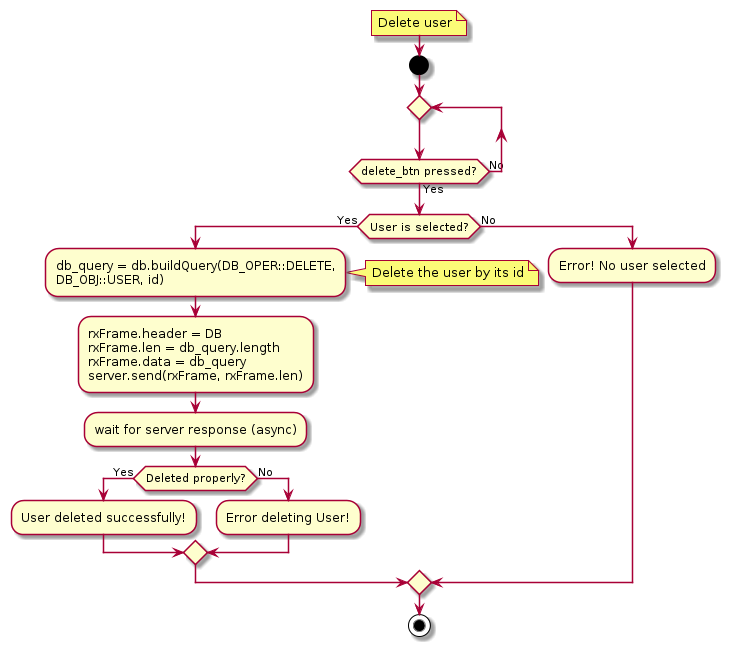

The diagram above was rendered by PlantUML. Its source (embedded in the PNG):
@startuml
'-----------------------
  note right
    Delete user
  end note
'-----------------------
  start
    repeat
    repeat while(delete_btn pressed?) is (No) not (Yes)
    
    if (User is selected?) then (Yes)

        :db_query = db.buildQuery(DB_OPER::DELETE, 
        DB_OBJ::USER, id);
        note right 
            Delete the user by its id
        end note
        :rxFrame.header = DB
        rxFrame.len = db_query.length
        rxFrame.data = db_query
        server.send(rxFrame, rxFrame.len);

        :wait for server response (async);
      
        if(Deleted properly?) then (Yes)
            :User deleted successfully!;
        else (No)
            :Error deleting User!;
        endif
    else (No)
        :Error! No user selected;
    endif   
  stop
  
'-----------------------
@enduml